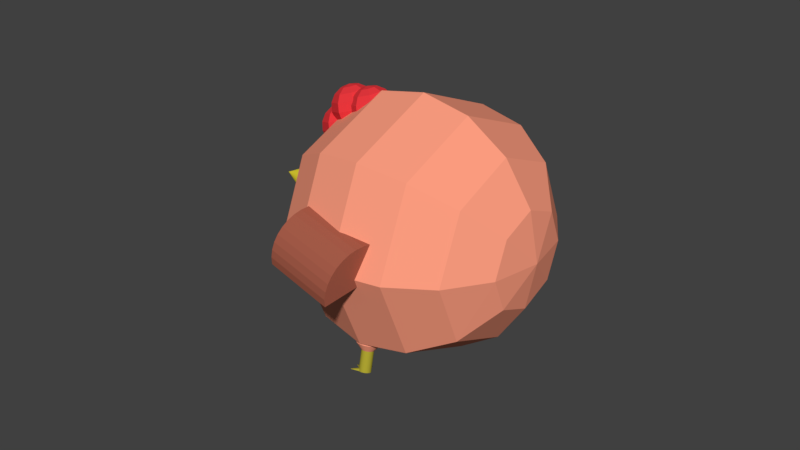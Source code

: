 # Source: hen.blend  (saved by Blender 2.79.0; exported with 4.5.12 LTS)
import bpy
from mathutils import Matrix  # noqa: F401  (used for matrix-valued properties, if any)

bpy.ops.wm.read_factory_settings(use_empty=True)
scene = bpy.context.scene
scene.name = 'Scene'

# ---- collections
col_collection_1 = bpy.data.collections.new('Collection 1'); scene.collection.children.link(col_collection_1)

# ---- materials (node trees are filled in below, after node groups)
mat_wings_dark = bpy.data.materials.new('wings_dark')
mat_wings_dark.alpha_threshold = 0.0
mat_wings_dark.use_transparent_shadow = False
mat_wings_dark.diffuse_color = (0.402, 0.1131, 0.07008, 1.0)
mat_wings_dark.roughness = 0.5
mat_wings = bpy.data.materials.new('wings')
mat_wings.alpha_threshold = 0.0
mat_wings.use_transparent_shadow = False
mat_wings.diffuse_color = (1.0, 0.3436, 0.2189, 1.0)
mat_wings.roughness = 0.5
mat_legs = bpy.data.materials.new('legs')
mat_legs.alpha_threshold = 0.0
mat_legs.use_transparent_shadow = False
mat_legs.diffuse_color = (0.42, 0.3743, 0.03223, 1.0)
mat_legs.roughness = 0.5
mat_pick = bpy.data.materials.new('pick')
mat_pick.alpha_threshold = 0.0
mat_pick.use_transparent_shadow = False
mat_pick.diffuse_color = (0.9563, 0.8054, 0.04207, 1.0)
mat_pick.roughness = 0.5
mat_cresta = bpy.data.materials.new('cresta')
mat_cresta.alpha_threshold = 0.0
mat_cresta.use_transparent_shadow = False
mat_cresta.diffuse_color = (0.8, 0.03868, 0.04703, 1.0)
mat_cresta.roughness = 0.5
mat_eyes = bpy.data.materials.new('eyes')
mat_eyes.alpha_threshold = 0.0
mat_eyes.use_transparent_shadow = False
mat_eyes.diffuse_color = (0.03106, 0.03106, 0.03106, 1.0)
mat_eyes.roughness = 0.5

# ---- material node trees

# ---- world
world_world = bpy.data.worlds.new('World'); scene.world = world_world
world_world.color = (0.05088, 0.05088, 0.05088)
world_world.use_sun_shadow = False
world_world.sun_shadow_jitter_overblur = 0.0
world_world.cycles.sampling_method = 'MANUAL'

# ---- meshes
me_cylinder_004 = bpy.data.meshes.new('Cylinder.004')
me_cylinder_004.from_pydata([(0.7299, 0.833, -0.1763), (0.7299, 0.833, 0.4331), (0.7893, 0.8272, -0.1763), (0.7893, 0.8272, 0.4331), (0.8465, 0.8099, -0.1763), (0.8465, 0.8099, 0.4331), (0.8991, 0.7817, -0.1763), (0.8991, 0.7817, 0.4331), (0.9453, 0.7438, -0.1763), (0.9453, 0.7438, 0.4331), (0.9832, 0.6976, -0.1763), (0.9832, 0.6976, 0.4331), (1.011, 0.645, -0.1763), (1.011, 0.645, 0.4331), (1.029, 0.5878, -0.1763), (1.029, 0.5878, 0.4331), (1.035, 0.5284, -0.1763), (1.035, 0.5284, 0.4331), (0.4252, 0.5284, -0.1763), (0.4252, 0.5284, 0.4331), (0.431, 0.5878, -0.1763), (0.431, 0.5878, 0.4331), (0.4484, 0.645, -0.1763), (0.4484, 0.645, 0.4331), (0.4765, 0.6976, -0.1763), (0.4765, 0.6976, 0.4331), (0.5144, 0.7438, -0.1763), (0.5144, 0.7438, 0.4331), (0.5606, 0.7817, -0.1763), (0.5606, 0.7817, 0.4331), (0.6133, 0.8099, -0.1763), (0.6133, 0.8099, 0.4331), (0.6704, 0.8272, -0.1763), (0.6704, 0.8272, 0.4331), (-0.9811, 0.1649, 0.1505), (-0.9636, 0.1289, 0.7586), (-0.9288, 0.1938, 0.1508), (-0.9113, 0.1578, 0.7588), (-0.8719, 0.212, 0.1502), (-0.8544, 0.176, 0.7583), (-0.8126, 0.2187, 0.1489), (-0.7951, 0.1828, 0.7569), (-0.7531, 0.2138, 0.1469), (-0.7356, 0.1778, 0.7549), (-0.6957, 0.1974, 0.1443), (-0.6783, 0.1614, 0.7523), (-0.6427, 0.1701, 0.1411), (-0.6252, 0.1341, 0.7492), (-0.596, 0.133, 0.1376), (-0.5786, 0.09698, 0.7457), (-0.5575, 0.08745, 0.1338), (-0.5401, 0.05148, 0.7419), (-1.059, -0.2582, 0.1278), (-1.042, -0.2942, 0.7358), (-1.088, -0.2061, 0.1317), (-1.071, -0.242, 0.7397), (-1.106, -0.1493, 0.1356), (-1.089, -0.1853, 0.7436), (-1.113, -0.09005, 0.1393), (-1.095, -0.126, 0.7473), (-1.108, -0.03063, 0.1426), (-1.09, -0.0666, 0.7507), (-1.091, 0.02668, 0.1455), (-1.074, -0.009286, 0.7536), (-1.064, 0.07969, 0.1479), (-1.046, 0.04372, 0.7559), (-1.027, 0.1264, 0.1496), (-1.009, 0.09039, 0.7576), (0.2089, 0.1823, 1.333), (0.1899, 0.1804, 1.325), (0.163, 0.1886, 1.294), (0.2193, 0.194, 1.32), (0.09463, 0.2513, -0.4995), (0.07021, 0.297, -0.5009), (0.03746, 0.3372, -0.5004), (-0.002345, 0.3703, -0.498), (-0.04769, 0.395, -0.494), (-0.09682, 0.4105, -0.4883), (-0.1479, 0.4161, -0.4812), (-0.1988, 0.4116, -0.4731), (-0.2478, 0.3971, -0.4641), (-0.2244, 0.0962, -0.9724), (-0.2929, 0.3733, -0.4547), (-0.3323, 0.3411, -0.4453), (-0.3646, 0.3016, -0.4361), (-0.3885, 0.2564, -0.4275), (-0.4031, 0.2073, -0.4199), (-0.4078, 0.156, -0.4136), (-0.4025, 0.1047, -0.4088), (-0.3873, 0.05528, -0.4056), (-0.3629, 0.00959, -0.4043), (-0.3301, -0.03057, -0.4048), (-0.2903, -0.06367, -0.4071), (-0.245, -0.08843, -0.4112), (-0.1959, -0.1039, -0.4169), (-0.1448, -0.1095, -0.4239), (-0.09384, -0.105, -0.4321), (-0.04488, -0.09052, -0.441), (0.0001769, -0.06671, -0.4504), (0.03961, -0.03445, -0.4599), (0.07189, 0.005036, -0.4691), (0.09579, 0.05022, -0.4776), (0.1104, 0.09936, -0.4852), (0.1151, 0.1506, -0.4915), (0.1098, 0.2019, -0.4964), (0.4642, 0.4867, 1.222), (0.1266, 0.353, 1.365), (0.4659, 0.1955, 1.254), (0.731, 0.04559, 1.01), (0.8817, -0.074, 0.6704), (0.8949, -0.145, 0.287), (0.7687, -0.1567, -0.08205), (0.5222, -0.1072, -0.3805), (0.1931, -0.004069, -0.5629), (0.2622, -0.008214, 1.307), (0.3547, -0.3309, 1.108), (0.39, -0.5659, 0.7983), (0.3627, -0.6774, 0.4254), (0.277, -0.6485, 0.04583), (0.1459, -0.4836, -0.2826), (-0.01059, -0.2078, -0.5099), (-0.02744, -0.005179, 1.35), (-0.1805, -0.3253, 1.188), (-0.3093, -0.5585, 0.9025), (-0.3942, -0.6695, 0.5382), (-0.4223, -0.6412, 0.1501), (-0.3893, -0.478, -0.2028), (-0.3003, -0.2048, -0.4667), (-0.2335, 0.2028, 1.358), (-0.5612, 0.05912, 1.202), (-0.8067, -0.05631, 0.922), (-0.9326, -0.1259, 0.5593), (-0.9197, -0.139, 0.1696), (-0.77, -0.09364, -0.1879), (-0.5063, 0.003257, -0.4586), (-0.2351, 0.494, 1.326), (-0.5643, 0.5971, 1.144), (-0.8107, 0.6466, 0.8454), (-0.937, 0.635, 0.4764), (-0.9238, 0.5639, 0.09295), (-0.7731, 0.4444, -0.2465), (-0.508, 0.2944, -0.4904), (-0.1687, 0.137, -0.6014), (-0.0315, 0.6978, 1.273), (-0.188, 0.9736, 1.046), (-0.3191, 1.138, 0.7175), (-0.4048, 1.167, 0.338), (-0.4321, 1.056, -0.03493), (-0.3968, 0.8208, -0.3444), (-0.3043, 0.4982, -0.5433), (0.2582, 0.6947, 1.23), (0.3472, 0.968, 0.9662), (0.3802, 1.131, 0.6133), (0.3521, 1.159, 0.2252), (0.2672, 1.048, -0.1392), (0.1384, 0.8152, -0.4242), (-0.01465, 0.4951, -0.5865), (0.7279, 0.5836, 0.9512), (0.8776, 0.6289, 0.5938), (0.8905, 0.6158, 0.204), (0.7646, 0.5463, -0.1587), (0.5191, 0.4308, -0.4391), (0.1914, 0.2871, -0.5946), (-0.2014, -0.6651, 0.5148), (-0.2124, -0.5582, 0.4963), (-0.2018, -0.6621, 0.5323), (-0.2127, -0.5552, 0.5138), (-0.2055, -0.6595, 0.5495), (-0.2164, -0.5526, 0.531), (-0.2126, -0.6574, 0.5657), (-0.2235, -0.5505, 0.5472), (-0.2226, -0.6559, 0.5803), (-0.2335, -0.549, 0.5618), (-0.2354, -0.6551, 0.5926), (-0.2463, -0.5482, 0.5741), (-0.2502, -0.6549, 0.6024), (-0.2611, -0.548, 0.5839), (-0.2667, -0.6554, 0.6091), (-0.2776, -0.5485, 0.5906), (-0.2841, -0.6566, 0.6125), (-0.295, -0.5497, 0.594), (-0.3018, -0.6584, 0.6125), (-0.3127, -0.5515, 0.594), (-0.319, -0.6608, 0.6091), (-0.3299, -0.5539, 0.5906), (-0.3353, -0.6636, 0.6024), (-0.3462, -0.5567, 0.5839), (-0.3498, -0.6668, 0.5926), (-0.3607, -0.5599, 0.5741), (-0.3621, -0.6702, 0.5802), (-0.373, -0.5633, 0.5617), (-0.3716, -0.6737, 0.5657), (-0.3825, -0.5667, 0.5472), (-0.3781, -0.6771, 0.5495), (-0.389, -0.5702, 0.531), (-0.3813, -0.6804, 0.5323), (-0.3922, -0.5735, 0.5138), (-0.381, -0.6834, 0.5148), (-0.3919, -0.5765, 0.4963), (-0.3772, -0.686, 0.4976), (-0.3881, -0.5791, 0.4791), (-0.3702, -0.6881, 0.4814), (-0.3811, -0.5812, 0.4629), (-0.3601, -0.6896, 0.4669), (-0.371, -0.5827, 0.4484), (-0.3474, -0.6904, 0.4545), (-0.3583, -0.5835, 0.436), (-0.3325, -0.6906, 0.4448), (-0.3434, -0.5837, 0.4263), (-0.316, -0.6901, 0.4381), (-0.3269, -0.5832, 0.4196), (-0.2986, -0.6889, 0.4346), (-0.3095, -0.582, 0.4162), (-0.281, -0.6871, 0.4346), (-0.2919, -0.5802, 0.4162), (-0.2637, -0.6847, 0.4381), (-0.2746, -0.5778, 0.4196), (-0.2475, -0.6819, 0.4448), (-0.2584, -0.575, 0.4263), (-0.2329, -0.6787, 0.4545), (-0.2438, -0.5718, 0.436), (-0.2206, -0.6753, 0.4669), (-0.2316, -0.5684, 0.4484), (-0.2111, -0.6718, 0.4815), (-0.222, -0.5649, 0.463), (-0.2046, -0.6684, 0.4976), (-0.2155, -0.5615, 0.4791), (-0.2988, -0.7328, 0.4885), (-0.3072, -0.7331, 0.492), (-0.3149, -0.733, 0.497), (-0.3214, -0.7326, 0.5033), (-0.3266, -0.7318, 0.5108), (-0.3302, -0.7307, 0.5191), (-0.3321, -0.7294, 0.5279), (-0.3323, -0.7279, 0.5369), (-0.3307, -0.7262, 0.5457), (-0.3273, -0.7244, 0.554), (-0.3224, -0.7226, 0.5615), (-0.3161, -0.7209, 0.5679), (-0.3087, -0.7192, 0.5729), (-0.3003, -0.7178, 0.5763), (-0.2915, -0.7166, 0.5781), (-0.2824, -0.7157, 0.5781), (-0.2735, -0.7151, 0.5763), (-0.265, -0.7148, 0.5729), (-0.2574, -0.7149, 0.5679), (-0.2509, -0.7153, 0.5615), (-0.2457, -0.7161, 0.554), (-0.2421, -0.7171, 0.5457), (-0.2401, -0.7185, 0.5369), (-0.24, -0.72, 0.5279), (-0.2899, -0.7322, 0.4868), (-0.2808, -0.7313, 0.4868), (-0.2719, -0.7301, 0.4885), (-0.2636, -0.7286, 0.492), (-0.2561, -0.727, 0.497), (-0.2498, -0.7253, 0.5033), (-0.2449, -0.7235, 0.5108), (-0.2416, -0.7217, 0.5191), (-0.2254, -0.8805, 0.5466), (-0.2238, -0.8788, 0.5554), (-0.2287, -0.8823, 0.5383), (-0.2336, -0.8841, 0.5308), (-0.2399, -0.8858, 0.5245), (-0.2474, -0.8875, 0.5195), (-0.2557, -0.8889, 0.516), (-0.2646, -0.8901, 0.5143), (-0.2737, -0.891, 0.5143), (-0.2826, -0.8917, 0.516), (-0.291, -0.8919, 0.5195), (-0.2987, -0.8918, 0.5245), (-0.3052, -0.8914, 0.5308), (-0.3104, -0.8906, 0.5383), (-0.314, -0.8896, 0.5466), (-0.3159, -0.8882, 0.5554), (-0.3161, -0.8867, 0.5644), (-0.3145, -0.885, 0.5732), (-0.3111, -0.8832, 0.5815), (-0.3062, -0.8814, 0.589), (-0.2999, -0.8797, 0.5953), (-0.2925, -0.8781, 0.6003), (-0.2841, -0.8766, 0.6038), (-0.2753, -0.8754, 0.6055), (-0.2662, -0.8745, 0.6055), (-0.2573, -0.8739, 0.6038), (-0.2488, -0.8736, 0.6003), (-0.2412, -0.8737, 0.5953), (-0.2347, -0.8741, 0.589), (-0.2295, -0.8749, 0.5815), (-0.2259, -0.876, 0.5732), (-0.2239, -0.8773, 0.5644), (-0.307, -0.8733, 0.5277), (-0.3122, -0.8725, 0.5351), (-0.2507, -0.8555, 0.5972), (-0.243, -0.8556, 0.5922), (-0.3158, -0.8715, 0.5435), (-0.2256, -0.8607, 0.5523), (-0.2272, -0.8624, 0.5435), (-0.2365, -0.856, 0.5859), (-0.3178, -0.8701, 0.5523), (-0.2306, -0.8642, 0.5352), (-0.2313, -0.8568, 0.5784), (-0.3179, -0.8686, 0.5613), (-0.2355, -0.866, 0.5277), (-0.2277, -0.8579, 0.5701), (-0.3163, -0.8669, 0.5701), (-0.2418, -0.8677, 0.5213), (-0.2258, -0.8592, 0.5613), (-0.313, -0.8651, 0.5784), (-0.2492, -0.8694, 0.5163), (-0.3081, -0.8633, 0.5859), (-0.2576, -0.8708, 0.5129), (-0.3018, -0.8616, 0.5922), (-0.2664, -0.872, 0.5111), (-0.2943, -0.86, 0.5972), (-0.2755, -0.8729, 0.5111), (-0.286, -0.8585, 0.6006), (-0.2844, -0.8735, 0.5129), (-0.2771, -0.8573, 0.6024), (-0.2929, -0.8738, 0.5163), (-0.268, -0.8564, 0.6024), (-0.3005, -0.8737, 0.5213), (-0.2591, -0.8558, 0.6006), (-0.2458, -0.8916, 0.4468), (-0.2447, -0.8914, 0.4473), (-0.2469, -0.8918, 0.4466), (-0.248, -0.8919, 0.4466), (-0.245, -0.8892, 0.4469), (-0.246, -0.8894, 0.4465), (-0.2471, -0.8895, 0.4462), (-0.2482, -0.8896, 0.4462), (-0.1602, -0.8718, 0.5145), (-0.1599, -0.8714, 0.5162), (-0.1608, -0.8721, 0.513), (-0.1618, -0.8724, 0.5116), (-0.1603, -0.8681, 0.5156), (-0.1606, -0.8684, 0.5139), (-0.1612, -0.8687, 0.5124), (-0.1621, -0.8691, 0.511), (-0.3562, -0.8932, 0.5008), (-0.3556, -0.8932, 0.5002), (-0.3566, -0.8931, 0.5014), (-0.3569, -0.893, 0.5022), (-0.3563, -0.8916, 0.5005), (-0.3568, -0.8915, 0.5012), (-0.3571, -0.8914, 0.5019), (-0.3558, -0.8916, 0.5), (0.8493, -0.2122, 0.2805), (0.7505, -0.1427, 0.2842), (0.8546, -0.2056, 0.2983), (0.7558, -0.1361, 0.302), (0.8578, -0.2021, 0.3174), (0.759, -0.1326, 0.3211), (0.8589, -0.2017, 0.3371), (0.76, -0.1322, 0.3408), (0.8577, -0.2044, 0.3565), (0.7589, -0.1349, 0.3602), (0.8543, -0.2102, 0.3751), (0.7555, -0.1407, 0.3788), (0.8489, -0.2188, 0.3919), (0.7501, -0.1493, 0.3956), (0.8416, -0.2299, 0.4065), (0.7428, -0.1603, 0.4102), (0.8328, -0.243, 0.4182), (0.734, -0.1735, 0.4219), (0.8228, -0.2577, 0.4266), (0.724, -0.1882, 0.4303), (0.8119, -0.2734, 0.4314), (0.7131, -0.2039, 0.4351), (0.8006, -0.2896, 0.4323), (0.7018, -0.22, 0.436), (0.7893, -0.3054, 0.4294), (0.6905, -0.2359, 0.4331), (0.7785, -0.3205, 0.4227), (0.6797, -0.251, 0.4264), (0.7685, -0.3341, 0.4126), (0.6697, -0.2646, 0.4163), (0.7598, -0.3458, 0.3994), (0.661, -0.2763, 0.403), (0.7526, -0.3551, 0.3835), (0.6538, -0.2856, 0.3872), (0.7474, -0.3617, 0.3657), (0.6486, -0.2921, 0.3694), (0.7442, -0.3652, 0.3466), (0.6454, -0.2957, 0.3503), (0.7431, -0.3656, 0.3269), (0.6443, -0.2961, 0.3306), (0.7443, -0.3629, 0.3075), (0.6455, -0.2934, 0.3112), (0.7477, -0.3571, 0.2889), (0.6489, -0.2876, 0.2926), (0.7531, -0.3485, 0.2721), (0.6543, -0.279, 0.2758), (0.7604, -0.3375, 0.2575), (0.6616, -0.2679, 0.2612), (0.7692, -0.3243, 0.2458), (0.6704, -0.2548, 0.2495), (0.7792, -0.3096, 0.2374), (0.6804, -0.2401, 0.2411), (0.7901, -0.2939, 0.2326), (0.6913, -0.2244, 0.2363), (0.8014, -0.2777, 0.2317), (0.7026, -0.2082, 0.2354), (0.8127, -0.2619, 0.2346), (0.7139, -0.1924, 0.2383), (0.8235, -0.2468, 0.2413), (0.7247, -0.1773, 0.245), (0.8335, -0.2332, 0.2514), (0.7347, -0.1637, 0.2551), (0.8422, -0.2215, 0.2647), (0.7434, -0.152, 0.2683), (0.8274, -0.3445, 0.292), (0.8237, -0.3502, 0.2995), (0.8209, -0.3546, 0.3081), (0.8192, -0.3576, 0.3177), (0.8186, -0.359, 0.3276), (0.8191, -0.3588, 0.3377), (0.8208, -0.357, 0.3475), (0.8235, -0.3536, 0.3567), (0.8271, -0.3488, 0.3648), (0.8316, -0.3428, 0.3716), (0.8367, -0.3358, 0.3768), (0.8423, -0.3281, 0.3802), (0.8481, -0.32, 0.3817), (0.8539, -0.3117, 0.3812), (0.8595, -0.3036, 0.3788), (0.8646, -0.2961, 0.3745), (0.8691, -0.2893, 0.3685), (0.8729, -0.2836, 0.361), (0.8756, -0.2792, 0.3523), (0.8774, -0.2763, 0.3428), (0.878, -0.2749, 0.3328), (0.8775, -0.2751, 0.3227), (0.8758, -0.2769, 0.3129), (0.8731, -0.2803, 0.3038), (0.832, -0.3378, 0.286), (0.8371, -0.3302, 0.2817), (0.8427, -0.3222, 0.2792), (0.8485, -0.3139, 0.2788), (0.8543, -0.3058, 0.2803), (0.8598, -0.298, 0.2837), (0.865, -0.291, 0.2889), (0.8694, -0.285, 0.2957), (1.016, -0.3883, 0.2902), (1.02, -0.3835, 0.2983), (1.012, -0.3943, 0.2834), (1.007, -0.4013, 0.2782), (1.001, -0.409, 0.2748), (0.9953, -0.4172, 0.2733), (0.9895, -0.4254, 0.2738), (0.9839, -0.4335, 0.2762), (0.9787, -0.441, 0.2805), (0.9742, -0.4478, 0.2865), (0.9705, -0.4535, 0.294), (0.9677, -0.4579, 0.3027), (0.966, -0.4609, 0.3122), (0.9654, -0.4623, 0.3222), (0.9659, -0.462, 0.3323), (0.9675, -0.4602, 0.3421), (0.9703, -0.4569, 0.3512), (0.9739, -0.4521, 0.3593), (0.9784, -0.4461, 0.3661), (0.9835, -0.4391, 0.3713), (0.9891, -0.4314, 0.3747), (0.9949, -0.4232, 0.3762), (1.001, -0.4149, 0.3758), (1.006, -0.4069, 0.3733), (1.011, -0.3993, 0.369), (1.016, -0.3926, 0.363), (1.02, -0.3869, 0.3555), (1.022, -0.3825, 0.3469), (1.024, -0.3795, 0.3373), (1.025, -0.3781, 0.3274), (1.024, -0.3783, 0.3173), (1.023, -0.3802, 0.3075), (0.9492, -0.4491, 0.3128), (0.9486, -0.4505, 0.3228), (1.003, -0.3751, 0.3561), (1.006, -0.3707, 0.3475), (0.9492, -0.4503, 0.3329), (1.003, -0.3717, 0.2989), (0.9995, -0.3765, 0.2908), (1.007, -0.3677, 0.338), (0.9508, -0.4484, 0.3427), (0.995, -0.3825, 0.284), (1.008, -0.3663, 0.328), (0.9535, -0.4451, 0.3518), (0.9899, -0.3895, 0.2788), (1.007, -0.3666, 0.3179), (0.9572, -0.4403, 0.3599), (0.9843, -0.3972, 0.2754), (1.006, -0.3684, 0.3081), (0.9617, -0.4343, 0.3667), (0.9785, -0.4054, 0.2739), (0.9668, -0.4273, 0.3719), (0.9727, -0.4136, 0.2744), (0.9723, -0.4196, 0.3754), (0.9672, -0.4217, 0.2768), (0.9781, -0.4114, 0.3769), (0.962, -0.4293, 0.2811), (0.9839, -0.4032, 0.3764), (0.9575, -0.436, 0.2872), (0.9895, -0.3951, 0.3739), (0.9538, -0.4417, 0.2946), (0.9947, -0.3876, 0.3696), (0.951, -0.4461, 0.3033), (0.9992, -0.3808, 0.3636), (0.9672, -0.4377, 0.2006), (0.9679, -0.4367, 0.2005), (0.9665, -0.4387, 0.2009), (0.9658, -0.4396, 0.2014), (0.9658, -0.4352, 0.2006), (0.9651, -0.4362, 0.2006), (0.9644, -0.4372, 0.2009), (0.9637, -0.4382, 0.2015), (1.037, -0.3406, 0.2281), (1.038, -0.3397, 0.2296), (1.036, -0.3417, 0.2268), (1.035, -0.343, 0.2259), (1.035, -0.3375, 0.2297), (1.034, -0.3384, 0.2282), (1.033, -0.3395, 0.227), (1.032, -0.3408, 0.226), (0.921, -0.5083, 0.3074), (0.9211, -0.5081, 0.3066), (0.9209, -0.5085, 0.3083), (0.921, -0.5084, 0.3092), (0.9195, -0.5073, 0.3075), (0.9195, -0.5074, 0.3084), (0.9195, -0.5074, 0.3093), (0.9197, -0.507, 0.3066), (-0.405, 1.015, -0.3513), (-0.4705, 1.002, -0.3439), (-0.4213, 1.026, -0.3047), (-0.3689, 1.023, -0.2627), (-0.3211, 0.9956, -0.2244), (-0.2854, 0.9466, -0.1956), (-0.2671, 0.8837, -0.1807), (-0.269, 0.8165, -0.182), (-0.2908, 0.7553, -0.1992), (-0.4632, 1.016, -0.2785), (-0.4464, 1.005, -0.2144), (-0.4224, 0.9714, -0.1613), (-0.395, 0.9203, -0.1273), (-0.3683, 0.8594, -0.1176), (-0.3464, 0.7979, -0.1336), (-0.3327, 0.7453, -0.173), (-0.5063, 0.9911, -0.2881), (-0.5258, 0.9595, -0.2321), (-0.5263, 0.9122, -0.1845), (-0.5074, 0.8562, -0.1524), (-0.4722, 0.8002, -0.1408), (-0.4259, 0.7526, -0.1514), (-0.3757, 0.7208, -0.1826), (-0.5252, 0.9665, -0.3279), (-0.5608, 0.914, -0.3056), (-0.5719, 0.8527, -0.2804), (-0.5568, 0.7919, -0.2562), (-0.5178, 0.7407, -0.2367), (-0.4609, 0.7071, -0.2248), (-0.3946, 0.6961, -0.2224), (-0.5089, 0.9561, -0.3745), (-0.5307, 0.895, -0.3917), (-0.5325, 0.8278, -0.3929), (-0.5142, 0.7649, -0.378), (-0.4785, 0.7158, -0.3493), (-0.4308, 0.688, -0.311), (-0.3783, 0.6858, -0.269), (-0.3292, 0.7094, -0.2298), (-0.4669, 0.9662, -0.4006), (-0.4532, 0.9135, -0.44), (-0.4313, 0.852, -0.4561), (-0.4046, 0.7911, -0.4464), (-0.3772, 0.7401, -0.4124), (-0.3533, 0.7066, -0.3593), (-0.3364, 0.6958, -0.2952), (-0.4239, 0.9907, -0.391), (-0.3737, 0.9588, -0.4223), (-0.3274, 0.9112, -0.4329), (-0.2922, 0.8552, -0.4213), (-0.2734, 0.7993, -0.3892), (-0.2738, 0.7519, -0.3416), (-0.2934, 0.7204, -0.2856), (-0.3388, 1.004, -0.3488), (-0.2818, 0.9707, -0.337), (-0.2428, 0.9196, -0.3174), (-0.2277, 0.8587, -0.2933), (-0.2388, 0.7974, -0.2681), (-0.2745, 0.745, -0.2458), (-0.353, 0.8437, -0.4427), (-0.4184, 0.8304, -0.4353), (-0.3693, 0.854, -0.3961), (-0.3169, 0.8518, -0.3541), (-0.2691, 0.824, -0.3158), (-0.2334, 0.7749, -0.287), (-0.2151, 0.712, -0.2721), (-0.2169, 0.6449, -0.2734), (-0.2387, 0.5837, -0.2906), (-0.4112, 0.844, -0.3699), (-0.3943, 0.8332, -0.3058), (-0.3704, 0.7998, -0.2527), (-0.343, 0.7487, -0.2187), (-0.3163, 0.6878, -0.209), (-0.2944, 0.6263, -0.225), (-0.2807, 0.5736, -0.2644), (-0.4542, 0.8195, -0.3795), (-0.4738, 0.7879, -0.3235), (-0.4742, 0.7406, -0.2759), (-0.4554, 0.6846, -0.2438), (-0.4202, 0.6286, -0.2322), (-0.3739, 0.581, -0.2428), (-0.3237, 0.5491, -0.274), (-0.4731, 0.7948, -0.4193), (-0.5088, 0.7424, -0.397), (-0.5199, 0.6811, -0.3718), (-0.5048, 0.6202, -0.3476), (-0.4658, 0.5691, -0.3281), (-0.4088, 0.5355, -0.3162), (-0.3426, 0.5245, -0.3138), (-0.4569, 0.7845, -0.4659), (-0.4787, 0.7233, -0.4831), (-0.4805, 0.6562, -0.4843), (-0.4622, 0.5933, -0.4694), (-0.4265, 0.5442, -0.4406), (-0.3787, 0.5164, -0.4024), (-0.3263, 0.5142, -0.3604), (-0.2771, 0.5378, -0.3211), (-0.4149, 0.7946, -0.492), (-0.4012, 0.7419, -0.5314), (-0.3793, 0.6804, -0.5475), (-0.3526, 0.6195, -0.5378), (-0.3252, 0.5684, -0.5038), (-0.3012, 0.535, -0.4507), (-0.2844, 0.5242, -0.3866), (-0.3719, 0.8191, -0.4824), (-0.3217, 0.7872, -0.5137), (-0.2754, 0.7396, -0.5243), (-0.2402, 0.6836, -0.5127), (-0.2214, 0.6276, -0.4806), (-0.2218, 0.5803, -0.433), (-0.2413, 0.5487, -0.377), (-0.2868, 0.8327, -0.4402), (-0.2298, 0.7991, -0.4283), (-0.1908, 0.748, -0.4088), (-0.1757, 0.6871, -0.3847), (-0.1868, 0.6258, -0.3595), (-0.2224, 0.5734, -0.3372), (-0.3882, 1.056, -0.1795), (-0.4536, 1.043, -0.1721), (-0.4045, 1.067, -0.1329), (-0.352, 1.064, -0.09094), (-0.3043, 1.037, -0.05265), (-0.2686, 0.9875, -0.02386), (-0.2502, 0.9246, -0.008954), (-0.2521, 0.8574, -0.0102), (-0.2739, 0.7962, -0.02742), (-0.4464, 1.057, -0.1067), (-0.4295, 1.046, -0.04259), (-0.4056, 1.012, 0.01052), (-0.3782, 0.9613, 0.04451), (-0.3515, 0.9003, 0.05421), (-0.3296, 0.8389, 0.03814), (-0.3159, 0.7862, -0.001251), (-0.4894, 1.032, -0.1163), (-0.509, 1.0, -0.06034), (-0.5094, 0.9531, -0.01267), (-0.4906, 0.8972, 0.01941), (-0.4554, 0.8411, 0.03102), (-0.4091, 0.7936, 0.02039), (-0.3589, 0.7617, -0.01086), (-0.5083, 1.007, -0.1561), (-0.5439, 0.955, -0.1338), (-0.5551, 0.8937, -0.1086), (-0.54, 0.8328, -0.08446), (-0.501, 0.7817, -0.06495), (-0.444, 0.748, -0.05306), (-0.3778, 0.737, -0.05061), (-0.492, 0.9971, -0.2027), (-0.5138, 0.9359, -0.2199), (-0.5157, 0.8687, -0.2212), (-0.4974, 0.8058, -0.2063), (-0.4616, 0.7568, -0.1775), (-0.4139, 0.729, -0.1392), (-0.3615, 0.7267, -0.09722), (-0.3123, 0.7504, -0.05797), (-0.4501, 1.007, -0.2289), (-0.4364, 0.9545, -0.2683), (-0.4145, 0.893, -0.2843), (-0.3878, 0.8321, -0.2746), (-0.3604, 0.781, -0.2406), (-0.3364, 0.7475, -0.1875), (-0.3196, 0.7368, -0.1234), (-0.4071, 1.032, -0.2193), (-0.3569, 0.9998, -0.2505), (-0.3106, 0.9522, -0.2611), (-0.2754, 0.8962, -0.2495), (-0.2565, 0.8402, -0.2174), (-0.2569, 0.7928, -0.1698), (-0.2765, 0.7613, -0.1138), (-0.3219, 1.045, -0.1771), (-0.265, 1.012, -0.1652), (-0.226, 0.9605, -0.1457), (-0.2109, 0.8997, -0.1215), (-0.222, 0.8384, -0.09632), (-0.2576, 0.7859, -0.07402), (-0.05158, 0.07155, -0.5075), (-0.1167, 0.0592, -0.4963), (-0.06229, 0.06942, -0.4582), (-0.00612, 0.05391, -0.4248), (0.04328, 0.01501, -0.4011), (0.07839, -0.04134, -0.3907), (0.09387, -0.1066, -0.3953), (0.08735, -0.1707, -0.4141), (0.05983, -0.2241, -0.4443), (-0.1019, 0.05422, -0.431), (-0.07934, 0.02583, -0.3744), (-0.05239, -0.02168, -0.3353), (-0.02516, -0.08105, -0.3195), (-0.001804, -0.1433, -0.3295), (0.01413, -0.1988, -0.3638), (0.0202, -0.2393, -0.4171), (-0.1472, 0.03486, -0.4417), (-0.1631, -0.00996, -0.3942), (-0.1618, -0.06843, -0.3611), (-0.1436, -0.1317, -0.3475), (-0.1112, -0.19, -0.3553), (-0.06963, -0.2346, -0.3835), (-0.02513, -0.2587, -0.4278), (-0.1717, 0.02267, -0.4841), (-0.2083, -0.03249, -0.4725), (-0.2209, -0.09787, -0.4634), (-0.2076, -0.1635, -0.4582), (-0.1703, -0.2194, -0.4577), (-0.1149, -0.2571, -0.4619), (-0.0496, -0.2708, -0.4702), (-0.161, 0.02479, -0.5333), (-0.1885, -0.02856, -0.5635), (-0.195, -0.09274, -0.5823), (-0.1796, -0.158, -0.5869), (-0.1445, -0.2143, -0.5766), (-0.09506, -0.2532, -0.5529), (-0.03889, -0.2687, -0.5194), (0.0155, -0.2585, -0.4813), (-0.1214, 0.03999, -0.5606), (-0.1153, -0.0004823, -0.6139), (-0.09937, -0.05605, -0.6481), (-0.07602, -0.1183, -0.6581), (-0.04879, -0.1776, -0.6424), (-0.02184, -0.2251, -0.6032), (0.0007414, -0.2535, -0.5467), (-0.07605, 0.05935, -0.5499), (-0.03155, 0.0353, -0.5941), (0.01006, -0.009293, -0.6223), (0.04243, -0.06765, -0.6302), (0.06064, -0.1309, -0.6165), (0.06192, -0.1893, -0.5835), (0.04607, -0.2342, -0.536), (0.01368, 0.05783, -0.5158), (0.06915, 0.02014, -0.52), (0.1064, -0.03579, -0.5194), (0.1197, -0.1014, -0.5142), (0.1071, -0.1668, -0.5051), (0.07055, -0.222, -0.4936), (-0.08311, -0.1261, -0.481), (-0.124, -0.1339, -0.474), (-0.08984, -0.1275, -0.4501), (-0.05458, -0.1372, -0.4291), (-0.02357, -0.1616, -0.4142), (-0.001526, -0.197, -0.4077), (0.008188, -0.2379, -0.4106), (0.004096, -0.2782, -0.4224), (-0.01318, -0.3117, -0.4414), (-0.1147, -0.137, -0.433), (-0.1005, -0.1548, -0.3975), (-0.08362, -0.1846, -0.3729), (-0.06653, -0.2219, -0.363), (-0.05187, -0.261, -0.3693), (-0.04187, -0.2958, -0.3908), (-0.03805, -0.3212, -0.4243), (-0.1432, -0.1492, -0.4397), (-0.1531, -0.1773, -0.4099), (-0.1523, -0.214, -0.3891), (-0.1409, -0.2537, -0.3806), (-0.1206, -0.2903, -0.3855), (-0.09444, -0.3183, -0.4032), (-0.06651, -0.3334, -0.431), (-0.1585, -0.1568, -0.4663), (-0.1815, -0.1914, -0.4591), (-0.1894, -0.2325, -0.4534), (-0.181, -0.2737, -0.4501), (-0.1577, -0.3088, -0.4498), (-0.1228, -0.3324, -0.4524), (-0.08187, -0.3411, -0.4576), (-0.1518, -0.1555, -0.4972), (-0.1691, -0.189, -0.5162), (-0.1732, -0.2292, -0.528), (-0.1635, -0.2702, -0.5309), (-0.1414, -0.3056, -0.5244), (-0.1104, -0.33, -0.5095), (-0.07515, -0.3397, -0.4885), (-0.041, -0.3333, -0.4646), (-0.1269, -0.1459, -0.5144), (-0.1231, -0.1713, -0.5478), (-0.1131, -0.2062, -0.5693), (-0.09845, -0.2453, -0.5756), (-0.08136, -0.2825, -0.5657), (-0.06444, -0.3124, -0.5411), (-0.05027, -0.3302, -0.5056), (-0.09848, -0.1338, -0.5076), (-0.07054, -0.1489, -0.5354), (-0.04442, -0.1769, -0.5531), (-0.0241, -0.2135, -0.558), (-0.01267, -0.2532, -0.5495), (-0.01187, -0.2899, -0.5287), (-0.02182, -0.318, -0.4989), (-0.04215, -0.1347, -0.4862), (-0.007329, -0.1584, -0.4889), (0.01605, -0.1935, -0.4885), (0.02442, -0.2347, -0.4852), (0.01652, -0.2757, -0.4796), (-0.006452, -0.3104, -0.4723), (0.05419, -0.07026, -0.5078), (0.01332, -0.07801, -0.5008), (0.04746, -0.0716, -0.4769), (0.08272, -0.08134, -0.4559), (0.1137, -0.1058, -0.441), (0.1358, -0.1411, -0.4345), (0.1455, -0.1821, -0.4374), (0.1414, -0.2224, -0.4492), (0.1241, -0.2558, -0.4681), (0.02259, -0.08114, -0.4598), (0.03676, -0.09896, -0.4243), (0.05368, -0.1288, -0.3997), (0.07077, -0.1661, -0.3898), (0.08543, -0.2051, -0.3961), (0.09543, -0.24, -0.4176), (0.09925, -0.2654, -0.451), (-0.005867, -0.09329, -0.4665), (-0.01582, -0.1214, -0.4367), (-0.01502, -0.1581, -0.4159), (-0.003583, -0.1978, -0.4073), (0.01674, -0.2344, -0.4123), (0.04286, -0.2624, -0.43), (0.07079, -0.2775, -0.4578), (-0.02123, -0.1009, -0.4931), (-0.04421, -0.1356, -0.4858), (-0.05211, -0.1766, -0.4801), (-0.04373, -0.2178, -0.4769), (-0.02035, -0.2529, -0.4765), (0.01447, -0.2766, -0.4792), (0.05543, -0.2852, -0.4844), (-0.01451, -0.09961, -0.524), (-0.03178, -0.1331, -0.543), (-0.03587, -0.1734, -0.5548), (-0.02616, -0.2143, -0.5576), (-0.004117, -0.2497, -0.5511), (0.02689, -0.2741, -0.5363), (0.06215, -0.2839, -0.5153), (0.0963, -0.2774, -0.4913), (0.01037, -0.09007, -0.5411), (0.01419, -0.1155, -0.5746), (0.02419, -0.1504, -0.5961), (0.03885, -0.1894, -0.6024), (0.05594, -0.2267, -0.5925), (0.07286, -0.2565, -0.5679), (0.08703, -0.2743, -0.5324), (0.03882, -0.07792, -0.5344), (0.06676, -0.09301, -0.5622), (0.09288, -0.121, -0.5799), (0.1132, -0.1576, -0.5848), (0.1246, -0.1973, -0.5762), (0.1254, -0.234, -0.5555), (0.1155, -0.2622, -0.5257), (0.09515, -0.07887, -0.513), (0.13, -0.1025, -0.5156), (0.1533, -0.1376, -0.5153), (0.1617, -0.1788, -0.512), (0.1538, -0.2199, -0.5063), (0.1308, -0.2545, -0.4991), (-0.01208, 0.4116, -0.537), (0.01695, 0.4171, -0.542), (-0.007299, 0.4125, -0.5589), (-0.03235, 0.4194, -0.5739), (-0.05437, 0.4368, -0.5844), (-0.07003, 0.4619, -0.589), (-0.07693, 0.491, -0.587), (-0.07402, 0.5196, -0.5786), (-0.06175, 0.5434, -0.5651), (0.01037, 0.4193, -0.5711), (0.0003043, 0.432, -0.5963), (-0.01171, 0.4531, -0.6138), (-0.02386, 0.4796, -0.6208), (-0.03427, 0.5074, -0.6163), (-0.04137, 0.5321, -0.6011), (-0.04408, 0.5502, -0.5773), (0.03058, 0.4279, -0.5663), (0.03765, 0.4479, -0.5875), (0.03708, 0.474, -0.6023), (0.02896, 0.5022, -0.6083), (0.01453, 0.5282, -0.6048), (-0.004027, 0.5481, -0.5922), (-0.02387, 0.5588, -0.5725), (0.0415, 0.4334, -0.5474), (0.05782, 0.458, -0.5526), (0.06343, 0.4871, -0.5566), (0.05748, 0.5164, -0.5589), (0.04087, 0.5413, -0.5592), (0.01614, 0.5581, -0.5573), (-0.01296, 0.5642, -0.5536), (0.03672, 0.4324, -0.5255), (0.04899, 0.4562, -0.512), (0.0519, 0.4848, -0.5036), (0.045, 0.5139, -0.5016), (0.02934, 0.539, -0.5062), (0.007312, 0.5564, -0.5168), (-0.01774, 0.5633, -0.5317), (-0.04199, 0.5587, -0.5487), (0.01905, 0.4256, -0.5133), (0.01634, 0.4437, -0.4896), (0.009236, 0.4685, -0.4743), (-0.001179, 0.4962, -0.4698), (-0.01332, 0.5227, -0.4768), (-0.02534, 0.5439, -0.4943), (-0.03541, 0.5565, -0.5195), (-0.001163, 0.417, -0.5181), (-0.02101, 0.4277, -0.4984), (-0.03956, 0.4476, -0.4858), (-0.054, 0.4736, -0.4823), (-0.06212, 0.5018, -0.4884), (-0.06269, 0.5279, -0.5031), (-0.05562, 0.5479, -0.5243), (-0.04117, 0.4177, -0.5333), (-0.06591, 0.4345, -0.5314), (-0.08252, 0.4594, -0.5317), (-0.08846, 0.4887, -0.534), (-0.08285, 0.5179, -0.538), (-0.06653, 0.5424, -0.5432), (-0.4841, 0.2195, -0.445), (-0.4551, 0.225, -0.45), (-0.4793, 0.2205, -0.467), (-0.5044, 0.2274, -0.4819), (-0.5264, 0.2447, -0.4924), (-0.542, 0.2699, -0.4971), (-0.5489, 0.299, -0.495), (-0.546, 0.3276, -0.4866), (-0.5338, 0.3514, -0.4732), (-0.4616, 0.2273, -0.4791), (-0.4717, 0.2399, -0.5043), (-0.4837, 0.2611, -0.5218), (-0.4959, 0.2876, -0.5288), (-0.5063, 0.3153, -0.5243), (-0.5134, 0.3401, -0.5091), (-0.5161, 0.3581, -0.4853), (-0.4414, 0.2359, -0.4743), (-0.4344, 0.2559, -0.4955), (-0.4349, 0.282, -0.5103), (-0.4431, 0.3101, -0.5163), (-0.4575, 0.3362, -0.5128), (-0.476, 0.356, -0.5003), (-0.4959, 0.3668, -0.4805), (-0.4305, 0.2413, -0.4554), (-0.4142, 0.2659, -0.4606), (-0.4086, 0.2951, -0.4646), (-0.4145, 0.3244, -0.467), (-0.4311, 0.3493, -0.4672), (-0.4559, 0.3661, -0.4653), (-0.485, 0.3722, -0.4616), (-0.4353, 0.2404, -0.4335), (-0.423, 0.2642, -0.42), (-0.4201, 0.2928, -0.4116), (-0.427, 0.3219, -0.4096), (-0.4427, 0.347, -0.4142), (-0.4647, 0.3643, -0.4248), (-0.4898, 0.3713, -0.4397), (-0.514, 0.3667, -0.4567), (-0.453, 0.2336, -0.4213), (-0.4557, 0.2517, -0.3976), (-0.4628, 0.2764, -0.3823), (-0.4732, 0.3042, -0.3778), (-0.4853, 0.3306, -0.3849), (-0.4974, 0.3518, -0.4023), (-0.5074, 0.3645, -0.4275), (-0.4732, 0.225, -0.4261), (-0.493, 0.2357, -0.4064), (-0.5116, 0.2556, -0.3938), (-0.526, 0.2816, -0.3903), (-0.5341, 0.3098, -0.3964), (-0.5347, 0.3359, -0.4111), (-0.5276, 0.3559, -0.4323), (-0.5132, 0.2257, -0.4413), (-0.5379, 0.2425, -0.4394), (-0.5545, 0.2674, -0.4397), (-0.5605, 0.2967, -0.442), (-0.5549, 0.3258, -0.446), (-0.5385, 0.3504, -0.4512)], [(68, 69), (69, 70), (71, 68)], [(0, 1, 3, 2), (2, 3, 5, 4), (4, 5, 7, 6), (6, 7, 9, 8), (8, 9, 11, 10), (10, 11, 13, 12), (12, 13, 15, 14), (14, 15, 17, 16), (0, 2, 4, 6, 8, 10, 12, 14, 16, 18, 20, 22, 24, 26, 28, 30, 32), (18, 19, 21, 20), (20, 21, 23, 22), (22, 23, 25, 24), (24, 25, 27, 26), (26, 27, 29, 28), (28, 29, 31, 30), (3, 1, 33, 31, 29, 27, 25, 23, 21, 19, 17, 15, 13, 11, 9, 7, 5), (30, 31, 33, 32), (32, 33, 1, 0), (16, 17, 19, 18), (34, 35, 37, 36), (36, 37, 39, 38), (38, 39, 41, 40), (40, 41, 43, 42), (42, 43, 45, 44), (44, 45, 47, 46), (46, 47, 49, 48), (48, 49, 51, 50), (34, 36, 38, 40, 42, 44, 46, 48, 50, 52, 54, 56, 58, 60, 62, 64, 66), (52, 53, 55, 54), (54, 55, 57, 56), (56, 57, 59, 58), (58, 59, 61, 60), (60, 61, 63, 62), (62, 63, 65, 64), (37, 35, 67, 65, 63, 61, 59, 57, 55, 53, 51, 49, 47, 45, 43, 41, 39), (64, 65, 67, 66), (66, 67, 35, 34), (50, 51, 53, 52), (72, 81, 73), (73, 81, 74), (74, 81, 75), (75, 81, 76), (76, 81, 77), (77, 81, 78), (78, 81, 79), (79, 81, 80), (80, 81, 82), (82, 81, 83), (83, 81, 84), (84, 81, 85), (85, 81, 86), (86, 81, 87), (87, 81, 88), (88, 81, 89), (89, 81, 90), (90, 81, 91), (91, 81, 92), (92, 81, 93), (93, 81, 94), (94, 81, 95), (95, 81, 96), (96, 81, 97), (97, 81, 98), (98, 81, 99), (99, 81, 100), (100, 81, 101), (101, 81, 102), (102, 81, 103), (103, 81, 104), (104, 81, 72), (72, 73, 74, 75, 76, 77, 78, 79, 80, 82, 83, 84, 85, 86, 87, 88, 89, 90, 91, 92, 93, 94, 95, 96, 97, 98, 99, 100, 101, 102, 103, 104), (142, 162, 113), (161, 160, 111, 112), (159, 158, 109, 110), (157, 105, 107, 108), (162, 161, 112, 113), (160, 159, 110, 111), (158, 157, 108, 109), (105, 106, 107), (113, 112, 119, 120), (111, 110, 117, 118), (109, 108, 115, 116), (107, 106, 114), (142, 113, 120), (112, 111, 118, 119), (110, 109, 116, 117), (108, 107, 114, 115), (118, 117, 124, 125), (116, 115, 122, 123), (114, 106, 121), (142, 120, 127), (119, 118, 125, 126), (117, 116, 123, 124), (115, 114, 121, 122), (120, 119, 126, 127), (142, 127, 134), (126, 125, 132, 133), (124, 123, 130, 131), (122, 121, 128, 129), (127, 126, 133, 134), (125, 124, 131, 132), (123, 122, 129, 130), (121, 106, 128), (131, 130, 137, 138), (129, 128, 135, 136), (134, 133, 140, 141), (132, 131, 138, 139), (130, 129, 136, 137), (128, 106, 135), (142, 134, 141), (133, 132, 139, 140), (141, 140, 148, 149), (139, 138, 146, 147), (137, 136, 144, 145), (135, 106, 143), (142, 141, 149), (140, 139, 147, 148), (138, 137, 145, 146), (136, 135, 143, 144), (145, 144, 151, 152), (143, 106, 150), (142, 149, 156), (148, 147, 154, 155), (146, 145, 152, 153), (144, 143, 150, 151), (149, 148, 155, 156), (147, 146, 153, 154), (142, 156, 162), (155, 154, 160, 161), (153, 152, 158, 159), (151, 150, 105, 157), (156, 155, 161, 162), (154, 153, 159, 160), (152, 151, 157, 158), (150, 106, 105), (163, 164, 166, 165), (165, 166, 168, 167), (167, 168, 170, 169), (169, 170, 172, 171), (171, 172, 174, 173), (173, 174, 176, 175), (175, 176, 178, 177), (177, 178, 180, 179), (179, 180, 182, 181), (181, 182, 184, 183), (183, 184, 186, 185), (185, 186, 188, 187), (187, 188, 190, 189), (189, 190, 192, 191), (191, 192, 194, 193), (193, 194, 196, 195), (195, 196, 198, 197), (197, 198, 200, 199), (199, 200, 202, 201), (201, 202, 204, 203), (203, 204, 206, 205), (205, 206, 208, 207), (207, 208, 210, 209), (209, 210, 212, 211), (211, 212, 214, 213), (213, 214, 216, 215), (215, 216, 218, 217), (217, 218, 220, 219), (219, 220, 222, 221), (221, 222, 224, 223), (166, 164, 226, 224, 222, 220, 218, 216, 214, 212, 210, 208, 206, 204, 202, 200, 198, 196, 194, 192, 190, 188, 186, 184, 182, 180, 178, 176, 174, 172, 170, 168), (223, 224, 226, 225), (225, 226, 164, 163), (165, 167, 248, 249), (221, 223, 257, 256), (203, 205, 229, 230), (185, 187, 238, 239), (167, 169, 247, 248), (211, 213, 252, 251), (193, 195, 234, 235), (175, 177, 243, 244), (219, 221, 256, 255), (201, 203, 230, 231), (183, 185, 239, 240), (321, 270, 340, 346), (177, 179, 242, 243), (195, 197, 233, 234), (213, 215, 253, 252), (169, 171, 246, 247), (187, 189, 237, 238), (205, 207, 228, 229), (223, 225, 258, 257), (179, 181, 241, 242), (197, 199, 232, 233), (215, 217, 254, 253), (171, 173, 245, 246), (189, 191, 236, 237), (207, 209, 227, 228), (163, 165, 249, 250), (225, 163, 250, 258), (181, 183, 240, 241), (199, 201, 231, 232), (217, 219, 255, 254), (173, 175, 244, 245), (191, 193, 235, 236), (209, 211, 251, 227), (260, 290, 289, 288, 287, 286, 285, 284, 283, 282, 281, 280, 279, 278, 277, 276, 275, 274, 273, 272, 271, 270, 269, 268, 267, 266, 265, 264, 263, 262, 261, 259), (294, 293, 285, 286), (292, 291, 343, 344), (303, 300, 337, 338), (298, 294, 286, 287), (299, 295, 273, 274), (262, 303, 338, 334), (301, 298, 287, 288), (302, 299, 274, 275), (259, 261, 333, 331), (304, 301, 288, 289), (305, 302, 275, 276), (306, 303, 262, 263), (307, 304, 289, 290), (308, 305, 276, 277), (309, 306, 263, 264), (296, 307, 290, 260), (310, 308, 277, 278), (315, 313, 329, 330), (312, 310, 278, 279), (313, 311, 328, 329), (314, 312, 279, 280), (311, 309, 327, 328), (316, 314, 280, 281), (317, 315, 267, 268), (318, 316, 281, 282), (319, 317, 268, 269), (320, 318, 282, 283), (321, 319, 269, 270), (322, 320, 283, 284), (271, 272, 341, 339), (293, 322, 284, 285), (244, 243, 322, 293), (230, 229, 321, 291), (243, 242, 320, 322), (229, 228, 319, 321), (242, 241, 318, 320), (228, 227, 317, 319), (241, 240, 316, 318), (227, 251, 315, 317), (240, 239, 314, 316), (251, 252, 313, 315), (239, 238, 312, 314), (252, 253, 311, 313), (238, 237, 310, 312), (253, 254, 309, 311), (237, 236, 308, 310), (250, 249, 307, 296), (254, 255, 306, 309), (236, 235, 305, 308), (249, 248, 304, 307), (255, 256, 303, 306), (235, 234, 302, 305), (248, 247, 301, 304), (256, 257, 300, 303), (234, 233, 299, 302), (247, 246, 298, 301), (257, 258, 297, 300), (233, 232, 295, 299), (246, 245, 294, 298), (258, 250, 296, 297), (232, 231, 292, 295), (245, 244, 293, 294), (231, 230, 291, 292), (328, 327, 324, 323), (329, 328, 323, 325), (330, 329, 325, 326), (265, 266, 325, 323), (267, 315, 330, 326), (266, 267, 326, 325), (264, 265, 323, 324), (309, 264, 324, 327), (336, 335, 332, 331), (337, 336, 331, 333), (338, 337, 333, 334), (296, 260, 332, 335), (261, 262, 334, 333), (300, 297, 336, 337), (260, 259, 331, 332), (297, 296, 335, 336), (344, 343, 339, 341), (345, 344, 341, 342), (343, 346, 340, 339), (295, 292, 344, 345), (272, 273, 342, 341), (273, 295, 345, 342), (270, 271, 339, 340), (291, 321, 346, 343), (347, 348, 350, 349), (349, 350, 352, 351), (351, 352, 354, 353), (353, 354, 356, 355), (355, 356, 358, 357), (357, 358, 360, 359), (359, 360, 362, 361), (361, 362, 364, 363), (363, 364, 366, 365), (365, 366, 368, 367), (367, 368, 370, 369), (369, 370, 372, 371), (371, 372, 374, 373), (373, 374, 376, 375), (375, 376, 378, 377), (377, 378, 380, 379), (379, 380, 382, 381), (381, 382, 384, 383), (383, 384, 386, 385), (385, 386, 388, 387), (387, 388, 390, 389), (389, 390, 392, 391), (391, 392, 394, 393), (393, 394, 396, 395), (395, 396, 398, 397), (397, 398, 400, 399), (399, 400, 402, 401), (401, 402, 404, 403), (403, 404, 406, 405), (405, 406, 408, 407), (350, 348, 410, 408, 406, 404, 402, 400, 398, 396, 394, 392, 390, 388, 386, 384, 382, 380, 378, 376, 374, 372, 370, 368, 366, 364, 362, 360, 358, 356, 354, 352), (407, 408, 410, 409), (409, 410, 348, 347), (349, 351, 432, 433), (405, 407, 441, 440), (387, 389, 413, 414), (369, 371, 422, 423), (351, 353, 431, 432), (395, 397, 436, 435), (377, 379, 418, 419), (359, 361, 427, 428), (403, 405, 440, 439), (385, 387, 414, 415), (367, 369, 423, 424), (505, 454, 524, 530), (361, 363, 426, 427), (379, 381, 417, 418), (397, 399, 437, 436), (353, 355, 430, 431), (371, 373, 421, 422), (389, 391, 412, 413), (407, 409, 442, 441), (363, 365, 425, 426), (381, 383, 416, 417), (399, 401, 438, 437), (355, 357, 429, 430), (373, 375, 420, 421), (391, 393, 411, 412), (347, 349, 433, 434), (409, 347, 434, 442), (365, 367, 424, 425), (383, 385, 415, 416), (401, 403, 439, 438), (357, 359, 428, 429), (375, 377, 419, 420), (393, 395, 435, 411), (444, 474, 473, 472, 471, 470, 469, 468, 467, 466, 465, 464, 463, 462, 461, 460, 459, 458, 457, 456, 455, 454, 453, 452, 451, 450, 449, 448, 447, 446, 445, 443), (478, 477, 469, 470), (476, 475, 527, 528), (487, 484, 521, 522), (482, 478, 470, 471), (483, 479, 457, 458), (446, 487, 522, 518), (485, 482, 471, 472), (486, 483, 458, 459), (443, 445, 517, 515), (488, 485, 472, 473), (489, 486, 459, 460), (490, 487, 446, 447), (491, 488, 473, 474), (492, 489, 460, 461), (493, 490, 447, 448), (480, 491, 474, 444), (494, 492, 461, 462), (499, 497, 513, 514), (496, 494, 462, 463), (497, 495, 512, 513), (498, 496, 463, 464), (495, 493, 511, 512), (500, 498, 464, 465), (501, 499, 451, 452), (502, 500, 465, 466), (503, 501, 452, 453), (504, 502, 466, 467), (505, 503, 453, 454), (506, 504, 467, 468), (455, 456, 525, 523), (477, 506, 468, 469), (428, 427, 506, 477), (414, 413, 505, 475), (427, 426, 504, 506), (413, 412, 503, 505), (426, 425, 502, 504), (412, 411, 501, 503), (425, 424, 500, 502), (411, 435, 499, 501), (424, 423, 498, 500), (435, 436, 497, 499), (423, 422, 496, 498), (436, 437, 495, 497), (422, 421, 494, 496), (437, 438, 493, 495), (421, 420, 492, 494), (434, 433, 491, 480), (438, 439, 490, 493), (420, 419, 489, 492), (433, 432, 488, 491), (439, 440, 487, 490), (419, 418, 486, 489), (432, 431, 485, 488), (440, 441, 484, 487), (418, 417, 483, 486), (431, 430, 482, 485), (441, 442, 481, 484), (417, 416, 479, 483), (430, 429, 478, 482), (442, 434, 480, 481), (416, 415, 476, 479), (429, 428, 477, 478), (415, 414, 475, 476), (512, 511, 508, 507), (513, 512, 507, 509), (514, 513, 509, 510), (449, 450, 509, 507), (451, 499, 514, 510), (450, 451, 510, 509), (448, 449, 507, 508), (493, 448, 508, 511), (520, 519, 516, 515), (521, 520, 515, 517), (522, 521, 517, 518), (480, 444, 516, 519), (445, 446, 518, 517), (484, 481, 520, 521), (444, 443, 515, 516), (481, 480, 519, 520), (528, 527, 523, 525), (529, 528, 525, 526), (527, 530, 524, 523), (479, 476, 528, 529), (456, 457, 526, 525), (457, 479, 529, 526), (454, 455, 523, 524), (475, 505, 530, 527), (588, 587, 538, 539), (586, 585, 536, 537), (584, 583, 534, 535), (531, 532, 533), (568, 588, 539), (587, 586, 537, 538), (585, 584, 535, 536), (583, 531, 533, 534), (533, 532, 540), (568, 539, 546), (538, 537, 544, 545), (536, 535, 542, 543), (534, 533, 540, 541), (539, 538, 545, 546), (537, 536, 543, 544), (535, 534, 541, 542), (545, 544, 551, 552), (543, 542, 549, 550), (541, 540, 547, 548), (546, 545, 552, 553), (544, 543, 550, 551), (542, 541, 548, 549), (540, 532, 547), (568, 546, 553), (553, 552, 559, 560), (551, 550, 557, 558), (549, 548, 555, 556), (547, 532, 554), (568, 553, 560), (552, 551, 558, 559), (550, 549, 556, 557), (548, 547, 554, 555), (558, 557, 564, 565), (556, 555, 562, 563), (554, 532, 561), (568, 560, 567), (559, 558, 565, 566), (557, 556, 563, 564), (555, 554, 561, 562), (560, 559, 566, 567), (568, 567, 575), (566, 565, 573, 574), (564, 563, 571, 572), (562, 561, 569, 570), (567, 566, 574, 575), (565, 564, 572, 573), (563, 562, 570, 571), (561, 532, 569), (572, 571, 578, 579), (570, 569, 576, 577), (575, 574, 581, 582), (573, 572, 579, 580), (571, 570, 577, 578), (569, 532, 576), (568, 575, 582), (574, 573, 580, 581), (582, 581, 587, 588), (580, 579, 585, 586), (578, 577, 583, 584), (576, 532, 531), (568, 582, 588), (581, 580, 586, 587), (579, 578, 584, 585), (577, 576, 531, 583), (646, 645, 596, 597), (644, 643, 594, 595), (642, 641, 592, 593), (589, 590, 591), (626, 646, 597), (645, 644, 595, 596), (643, 642, 593, 594), (641, 589, 591, 592), (591, 590, 598), (626, 597, 604), (596, 595, 602, 603), (594, 593, 600, 601), (592, 591, 598, 599), (597, 596, 603, 604), (595, 594, 601, 602), (593, 592, 599, 600), (603, 602, 609, 610), (601, 600, 607, 608), (599, 598, 605, 606), (604, 603, 610, 611), (602, 601, 608, 609), (600, 599, 606, 607), (598, 590, 605), (626, 604, 611), (611, 610, 617, 618), (609, 608, 615, 616), (607, 606, 613, 614), (605, 590, 612), (626, 611, 618), (610, 609, 616, 617), (608, 607, 614, 615), (606, 605, 612, 613), (616, 615, 622, 623), (614, 613, 620, 621), (612, 590, 619), (626, 618, 625), (617, 616, 623, 624), (615, 614, 621, 622), (613, 612, 619, 620), (618, 617, 624, 625), (626, 625, 633), (624, 623, 631, 632), (622, 621, 629, 630), (620, 619, 627, 628), (625, 624, 632, 633), (623, 622, 630, 631), (621, 620, 628, 629), (619, 590, 627), (630, 629, 636, 637), (628, 627, 634, 635), (633, 632, 639, 640), (631, 630, 637, 638), (629, 628, 635, 636), (627, 590, 634), (626, 633, 640), (632, 631, 638, 639), (640, 639, 645, 646), (638, 637, 643, 644), (636, 635, 641, 642), (634, 590, 589), (626, 640, 646), (639, 638, 644, 645), (637, 636, 642, 643), (635, 634, 589, 641), (704, 703, 654, 655), (702, 701, 652, 653), (700, 699, 650, 651), (647, 648, 649), (684, 704, 655), (703, 702, 653, 654), (701, 700, 651, 652), (699, 647, 649, 650), (649, 648, 656), (684, 655, 662), (654, 653, 660, 661), (652, 651, 658, 659), (650, 649, 656, 657), (655, 654, 661, 662), (653, 652, 659, 660), (651, 650, 657, 658), (661, 660, 667, 668), (659, 658, 665, 666), (657, 656, 663, 664), (662, 661, 668, 669), (660, 659, 666, 667), (658, 657, 664, 665), (656, 648, 663), (684, 662, 669), (669, 668, 675, 676), (667, 666, 673, 674), (665, 664, 671, 672), (663, 648, 670), (684, 669, 676), (668, 667, 674, 675), (666, 665, 672, 673), (664, 663, 670, 671), (674, 673, 680, 681), (672, 671, 678, 679), (670, 648, 677), (684, 676, 683), (675, 674, 681, 682), (673, 672, 679, 680), (671, 670, 677, 678), (676, 675, 682, 683), (684, 683, 691), (682, 681, 689, 690), (680, 679, 687, 688), (678, 677, 685, 686), (683, 682, 690, 691), (681, 680, 688, 689), (679, 678, 686, 687), (677, 648, 685), (688, 687, 694, 695), (686, 685, 692, 693), (691, 690, 697, 698), (689, 688, 695, 696), (687, 686, 693, 694), (685, 648, 692), (684, 691, 698), (690, 689, 696, 697), (698, 697, 703, 704), (696, 695, 701, 702), (694, 693, 699, 700), (692, 648, 647), (684, 698, 704), (697, 696, 702, 703), (695, 694, 700, 701), (693, 692, 647, 699), (762, 761, 712, 713), (760, 759, 710, 711), (758, 757, 708, 709), (705, 706, 707), (742, 762, 713), (761, 760, 711, 712), (759, 758, 709, 710), (757, 705, 707, 708), (707, 706, 714), (742, 713, 720), (712, 711, 718, 719), (710, 709, 716, 717), (708, 707, 714, 715), (713, 712, 719, 720), (711, 710, 717, 718), (709, 708, 715, 716), (719, 718, 725, 726), (717, 716, 723, 724), (715, 714, 721, 722), (720, 719, 726, 727), (718, 717, 724, 725), (716, 715, 722, 723), (714, 706, 721), (742, 720, 727), (727, 726, 733, 734), (725, 724, 731, 732), (723, 722, 729, 730), (721, 706, 728), (742, 727, 734), (726, 725, 732, 733), (724, 723, 730, 731), (722, 721, 728, 729), (732, 731, 738, 739), (730, 729, 736, 737), (728, 706, 735), (742, 734, 741), (733, 732, 739, 740), (731, 730, 737, 738), (729, 728, 735, 736), (734, 733, 740, 741), (742, 741, 749), (740, 739, 747, 748), (738, 737, 745, 746), (736, 735, 743, 744), (741, 740, 748, 749), (739, 738, 746, 747), (737, 736, 744, 745), (735, 706, 743), (746, 745, 752, 753), (744, 743, 750, 751), (749, 748, 755, 756), (747, 746, 753, 754), (745, 744, 751, 752), (743, 706, 750), (742, 749, 756), (748, 747, 754, 755), (756, 755, 761, 762), (754, 753, 759, 760), (752, 751, 757, 758), (750, 706, 705), (742, 756, 762), (755, 754, 760, 761), (753, 752, 758, 759), (751, 750, 705, 757), (820, 819, 770, 771), (818, 817, 768, 769), (816, 815, 766, 767), (763, 764, 765), (800, 820, 771), (819, 818, 769, 770), (817, 816, 767, 768), (815, 763, 765, 766), (765, 764, 772), (800, 771, 778), (770, 769, 776, 777), (768, 767, 774, 775), (766, 765, 772, 773), (771, 770, 777, 778), (769, 768, 775, 776), (767, 766, 773, 774), (777, 776, 783, 784), (775, 774, 781, 782), (773, 772, 779, 780), (778, 777, 784, 785), (776, 775, 782, 783), (774, 773, 780, 781), (772, 764, 779), (800, 778, 785), (785, 784, 791, 792), (783, 782, 789, 790), (781, 780, 787, 788), (779, 764, 786), (800, 785, 792), (784, 783, 790, 791), (782, 781, 788, 789), (780, 779, 786, 787), (790, 789, 796, 797), (788, 787, 794, 795), (786, 764, 793), (800, 792, 799), (791, 790, 797, 798), (789, 788, 795, 796), (787, 786, 793, 794), (792, 791, 798, 799), (800, 799, 807), (798, 797, 805, 806), (796, 795, 803, 804), (794, 793, 801, 802), (799, 798, 806, 807), (797, 796, 804, 805), (795, 794, 802, 803), (793, 764, 801), (804, 803, 810, 811), (802, 801, 808, 809), (807, 806, 813, 814), (805, 804, 811, 812), (803, 802, 809, 810), (801, 764, 808), (800, 807, 814), (806, 805, 812, 813), (814, 813, 819, 820), (812, 811, 817, 818), (810, 809, 815, 816), (808, 764, 763), (800, 814, 820), (813, 812, 818, 819), (811, 810, 816, 817), (809, 808, 763, 815), (878, 877, 828, 829), (876, 875, 826, 827), (874, 873, 824, 825), (821, 822, 823), (858, 878, 829), (877, 876, 827, 828), (875, 874, 825, 826), (873, 821, 823, 824), (823, 822, 830), (858, 829, 836), (828, 827, 834, 835), (826, 825, 832, 833), (824, 823, 830, 831), (829, 828, 835, 836), (827, 826, 833, 834), (825, 824, 831, 832), (835, 834, 841, 842), (833, 832, 839, 840), (831, 830, 837, 838), (836, 835, 842, 843), (834, 833, 840, 841), (832, 831, 838, 839), (830, 822, 837), (858, 836, 843), (843, 842, 849, 850), (841, 840, 847, 848), (839, 838, 845, 846), (837, 822, 844), (858, 843, 850), (842, 841, 848, 849), (840, 839, 846, 847), (838, 837, 844, 845), (848, 847, 854, 855), (846, 845, 852, 853), (844, 822, 851), (858, 850, 857), (849, 848, 855, 856), (847, 846, 853, 854), (845, 844, 851, 852), (850, 849, 856, 857), (858, 857, 865), (856, 855, 863, 864), (854, 853, 861, 862), (852, 851, 859, 860), (857, 856, 864, 865), (855, 854, 862, 863), (853, 852, 860, 861), (851, 822, 859), (862, 861, 868, 869), (860, 859, 866, 867), (865, 864, 871, 872), (863, 862, 869, 870), (861, 860, 867, 868), (859, 822, 866), (858, 865, 872), (864, 863, 870, 871), (872, 871, 877, 878), (870, 869, 875, 876), (868, 867, 873, 874), (866, 822, 821), (858, 872, 878), (871, 870, 876, 877), (869, 868, 874, 875), (867, 866, 821, 873), (936, 935, 886, 887), (934, 933, 884, 885), (932, 931, 882, 883), (879, 880, 881), (916, 936, 887), (935, 934, 885, 886), (933, 932, 883, 884), (931, 879, 881, 882), (916, 887, 894), (886, 885, 892, 893), (884, 883, 890, 891), (882, 881, 888, 889), (887, 886, 893, 894), (885, 884, 891, 892), (883, 882, 889, 890), (881, 880, 888), (891, 890, 897, 898), (889, 888, 895, 896), (894, 893, 900, 901), (892, 891, 898, 899), (890, 889, 896, 897), (888, 880, 895), (916, 894, 901), (893, 892, 899, 900), (901, 900, 907, 908), (899, 898, 905, 906), (897, 896, 903, 904), (895, 880, 902), (916, 901, 908), (900, 899, 906, 907), (898, 897, 904, 905), (896, 895, 902, 903), (904, 903, 910, 911), (902, 880, 909), (916, 908, 915), (907, 906, 913, 914), (905, 904, 911, 912), (903, 902, 909, 910), (908, 907, 914, 915), (906, 905, 912, 913), (916, 915, 923), (914, 913, 921, 922), (912, 911, 919, 920), (910, 909, 917, 918), (915, 914, 922, 923), (913, 912, 920, 921), (911, 910, 918, 919), (909, 880, 917), (918, 917, 924, 925), (923, 922, 929, 930), (921, 920, 927, 928), (919, 918, 925, 926), (917, 880, 924), (916, 923, 930), (922, 921, 928, 929), (920, 919, 926, 927), (930, 929, 935, 936), (928, 927, 933, 934), (926, 925, 931, 932), (924, 880, 879), (916, 930, 936), (929, 928, 934, 935), (927, 926, 932, 933), (925, 924, 879, 931), (994, 993, 944, 945), (992, 991, 942, 943), (990, 989, 940, 941), (937, 938, 939), (974, 994, 945), (993, 992, 943, 944), (991, 990, 941, 942), (989, 937, 939, 940), (974, 945, 952), (944, 943, 950, 951), (942, 941, 948, 949), (940, 939, 946, 947), (945, 944, 951, 952), (943, 942, 949, 950), (941, 940, 947, 948), (939, 938, 946), (949, 948, 955, 956), (947, 946, 953, 954), (952, 951, 958, 959), (950, 949, 956, 957), (948, 947, 954, 955), (946, 938, 953), (974, 952, 959), (951, 950, 957, 958), (959, 958, 965, 966), (957, 956, 963, 964), (955, 954, 961, 962), (953, 938, 960), (974, 959, 966), (958, 957, 964, 965), (956, 955, 962, 963), (954, 953, 960, 961), (962, 961, 968, 969), (960, 938, 967), (974, 966, 973), (965, 964, 971, 972), (963, 962, 969, 970), (961, 960, 967, 968), (966, 965, 972, 973), (964, 963, 970, 971), (974, 973, 981), (972, 971, 979, 980), (970, 969, 977, 978), (968, 967, 975, 976), (973, 972, 980, 981), (971, 970, 978, 979), (969, 968, 976, 977), (967, 938, 975), (976, 975, 982, 983), (981, 980, 987, 988), (979, 978, 985, 986), (977, 976, 983, 984), (975, 938, 982), (974, 981, 988), (980, 979, 986, 987), (978, 977, 984, 985), (988, 987, 993, 994), (986, 985, 991, 992), (984, 983, 989, 990), (982, 938, 937), (974, 988, 994), (987, 986, 992, 993), (985, 984, 990, 991), (983, 982, 937, 989)])
me_cylinder_004.polygons.foreach_set('material_index', [0, 0, 0, 0, 0, 0, 0, 0, 0, 0, 0, 0, 0, 0, 0, 0, 0, 0, 0, 0, 0, 0, 0, 0, 0, 0, 0, 0, 0, 0, 0, 0, 0, 0, 0, 0, 0, 0, 3, 3, 3, 3, 3, 3, 3, 3, 3, 3, 3, 3, 3, 3, 3, 3, 3, 3, 3, 3, 3, 3, 3, 3, 3, 3, 3, 3, 3, 3, 3, 3, 3, 1, 1, 1, 1, 1, 1, 1, 1, 1, 1, 1, 1, 1, 1, 1, 1, 1, 1, 1, 1, 1, 1, 1, 1, 1, 1, 1, 1, 1, 1, 1, 1, 1, 1, 1, 1, 1, 1, 1, 1, 1, 1, 1, 1, 1, 1, 1, 1, 1, 1, 1, 1, 1, 1, 1, 1, 1, 1, 1, 1, 1, 1, 1, 1, 1, 1, 1, 1, 1, 1, 1, 1, 1, 1, 1, 1, 1, 1, 1, 1, 1, 1, 1, 1, 1, 1, 1, 1, 1, 1, 1, 1, 1, 1, 1, 1, 1, 1, 1, 1, 1, 1, 1, 1, 1, 1, 1, 1, 2, 1, 1, 1, 1, 1, 1, 1, 1, 1, 1, 1, 1, 1, 1, 1, 1, 1, 1, 1, 1, 1, 2, 2, 2, 2, 2, 2, 2, 2, 2, 2, 2, 2, 2, 2, 2, 2, 2, 2, 2, 2, 2, 2, 2, 2, 2, 2, 2, 2, 2, 2, 2, 2, 2, 2, 2, 2, 2, 2, 2, 2, 2, 2, 2, 2, 2, 2, 2, 2, 2, 2, 2, 2, 2, 2, 2, 2, 2, 2, 2, 2, 2, 2, 2, 2, 2, 2, 2, 2, 2, 2, 2, 2, 2, 2, 2, 2, 2, 2, 2, 2, 2, 2, 2, 2, 2, 2, 2, 2, 1, 1, 1, 1, 1, 1, 1, 1, 1, 1, 1, 1, 1, 1, 1, 1, 1, 1, 1, 1, 1, 1, 1, 1, 1, 1, 1, 1, 1, 1, 1, 1, 1, 1, 1, 1, 1, 1, 1, 1, 1, 1, 1, 1, 2, 1, 1, 1, 1, 1, 1, 1, 1, 1, 1, 1, 1, 1, 1, 1, 1, 1, 1, 1, 1, 1, 2, 2, 2, 2, 2, 2, 2, 2, 2, 2, 2, 2, 2, 2, 2, 2, 2, 2, 2, 2, 2, 2, 2, 2, 2, 2, 2, 2, 2, 2, 2, 2, 2, 2, 2, 2, 2, 2, 2, 2, 2, 2, 2, 2, 2, 2, 2, 2, 2, 2, 2, 2, 2, 2, 2, 2, 2, 2, 2, 2, 2, 2, 2, 2, 2, 1, 2, 2, 2, 2, 2, 2, 2, 2, 2, 2, 2, 2, 2, 2, 2, 2, 2, 2, 2, 2, 2, 2, 4, 4, 4, 4, 4, 4, 4, 4, 4, 4, 4, 4, 4, 4, 4, 4, 4, 4, 4, 4, 4, 4, 4, 4, 4, 4, 4, 4, 4, 4, 4, 4, 4, 4, 4, 4, 4, 4, 4, 4, 4, 4, 4, 4, 4, 4, 4, 4, 4, 4, 4, 4, 4, 4, 4, 4, 4, 4, 4, 4, 4, 4, 4, 4, 4, 4, 4, 4, 4, 4, 4, 4, 4, 4, 4, 4, 4, 4, 4, 4, 4, 4, 4, 4, 4, 4, 4, 4, 4, 4, 4, 4, 4, 4, 4, 4, 4, 4, 4, 4, 4, 4, 4, 4, 4, 4, 4, 4, 4, 4, 4, 4, 4, 4, 4, 4, 4, 4, 4, 4, 4, 4, 4, 4, 4, 4, 4, 4, 4, 4, 4, 4, 4, 4, 4, 4, 4, 4, 4, 4, 4, 4, 4, 4, 4, 4, 4, 4, 4, 4, 4, 4, 4, 4, 4, 4, 4, 4, 4, 4, 4, 4, 4, 4, 4, 4, 4, 4, 4, 4, 4, 4, 4, 4, 4, 4, 4, 4, 4, 4, 4, 4, 4, 4, 4, 4, 4, 4, 4, 4, 4, 4, 4, 4, 4, 4, 4, 4, 4, 4, 4, 4, 4, 4, 4, 4, 4, 4, 4, 4, 4, 4, 4, 4, 4, 4, 4, 4, 4, 4, 4, 4, 4, 4, 4, 4, 4, 4, 4, 4, 4, 4, 4, 4, 4, 4, 4, 4, 4, 4, 4, 4, 4, 4, 4, 4, 4, 4, 4, 4, 4, 4, 4, 4, 4, 4, 4, 4, 4, 4, 4, 4, 4, 4, 4, 4, 4, 4, 4, 4, 4, 4, 4, 4, 4, 4, 4, 4, 4, 4, 4, 4, 4, 4, 4, 4, 4, 4, 4, 4, 4, 4, 4, 4, 4, 4, 4, 4, 4, 4, 4, 4, 4, 4, 4, 4, 4, 4, 4, 4, 4, 4, 4, 4, 4, 4, 4, 4, 4, 4, 4, 4, 4, 4, 4, 4, 4, 4, 4, 4, 4, 4, 4, 4, 4, 4, 4, 4, 4, 4, 4, 4, 4, 4, 4, 4, 4, 4, 4, 4, 4, 4, 4, 4, 4, 4, 4, 4, 4, 4, 4, 4, 4, 4, 4, 4, 4, 4, 4, 4, 4, 4, 4, 4, 4, 4, 4, 4, 4, 4, 4, 4, 4, 4, 5, 5, 5, 5, 5, 5, 5, 5, 5, 5, 5, 5, 5, 5, 5, 5, 5, 5, 5, 5, 5, 5, 5, 5, 5, 5, 5, 5, 5, 5, 5, 5, 5, 5, 5, 5, 5, 5, 5, 5, 5, 5, 5, 5, 5, 5, 5, 5, 5, 5, 5, 5, 5, 5, 5, 5, 5, 5, 5, 5, 5, 5, 5, 5, 5, 5, 5, 5, 5, 5, 5, 5, 5, 5, 5, 5, 5, 5, 5, 5, 5, 5, 5, 5, 5, 5, 5, 5, 5, 5, 5, 5, 5, 5, 5, 5, 5, 5, 5, 5, 5, 5, 5, 5, 5, 5, 5, 5, 5, 5, 5, 5, 5, 5, 5, 5, 5, 5, 5, 5, 5, 5, 5, 5, 5, 5, 5, 5])
me_cylinder_004.materials.append(mat_wings_dark)
me_cylinder_004.materials.append(mat_wings)
me_cylinder_004.materials.append(mat_legs)
me_cylinder_004.materials.append(mat_pick)
me_cylinder_004.materials.append(mat_cresta)
me_cylinder_004.materials.append(mat_eyes)
me_cylinder_004.use_remesh_preserve_volume = False
me_cylinder_004.use_remesh_preserve_attributes = False
me_cylinder_004.use_mirror_vertex_groups = False
me_cylinder_004.update()

# ---- objects
ob_cylinder = bpy.data.objects.new('Cylinder', me_cylinder_004)

# ---- transforms, parenting, visibility, modifiers, constraints
ob_cylinder.location = (0.0, 0.0, 0.0)
ob_cylinder.rotation_euler = (1.618, 0.3939, 1.41)
ob_cylinder.lineart.crease_threshold = 0.0

# ---- collection membership
col_collection_1.objects.link(ob_cylinder)

# ---- scene / render settings (as saved in the file)
scene.frame_start = 1; scene.frame_end = 250; scene.frame_set(1)
scene.render.engine = 'BLENDER_EEVEE_NEXT'
scene.render.resolution_percentage = 50
scene.render.dither_intensity = 0.0
scene.cycles.use_denoising = False
scene.cycles.samples = 128
scene.cycles.sampling_pattern = 'TABULATED_SOBOL'
scene.cycles.light_sampling_threshold = 0.0
scene.cycles.use_adaptive_sampling = False
scene.cycles.use_light_tree = False
scene.cycles.blur_glossy = 0.0
scene.cycles.sample_clamp_indirect = 0.0
scene.view_settings.view_transform = 'Standard'
bpy.context.view_layer.update()

# ---- added for rendering (the .blend has no active camera and no usable light): camera, sun
cam_auto = bpy.data.cameras.new('AutoCamera')
cam_auto.lens = 50.0
cam_auto.sensor_width = 36.0
cam_auto.clip_end = 1000.0
ob_auto_camera = bpy.data.objects.new('AutoCamera', cam_auto)
scene.collection.objects.link(ob_auto_camera)
ob_auto_camera.location = (4.91197, -5.66996, 3.90006)
ob_auto_camera.rotation_euler = (1.09748, -7.21219e-08, 0.694738)
scene.camera = ob_auto_camera
light_auto_sun = bpy.data.lights.new('AutoSun', 'SUN')
light_auto_sun.energy = 3.0
light_auto_sun.angle = 0.0523599
ob_auto_sun = bpy.data.objects.new('AutoSun', light_auto_sun)
scene.collection.objects.link(ob_auto_sun)
ob_auto_sun.rotation_euler = (0.872665, 0.174533, 0.523599)
bpy.context.view_layer.update()
